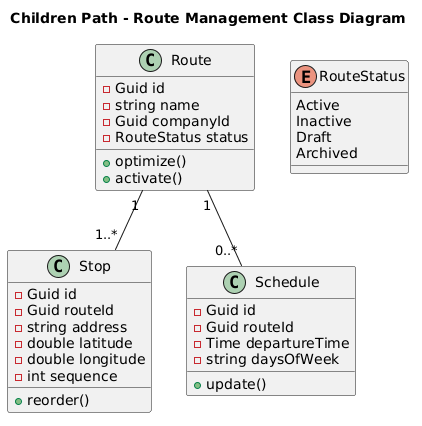

The diagram above was rendered by PlantUML. Its source (embedded in the PNG):
@startuml
title Children Path - Route Management Class Diagram

class Route {
  - Guid id
  - string name
  - Guid companyId
  - RouteStatus status
  + optimize()
  + activate()
}

class Stop {
  - Guid id
  - Guid routeId
  - string address
  - double latitude
  - double longitude
  - int sequence
  + reorder()
}

class Schedule {
  - Guid id
  - Guid routeId
  - Time departureTime
  - string daysOfWeek
  + update()
}

enum RouteStatus {
  Active
  Inactive
  Draft
  Archived
}

Route "1" -- "1..*" Stop
Route "1" -- "0..*" Schedule
@enduml